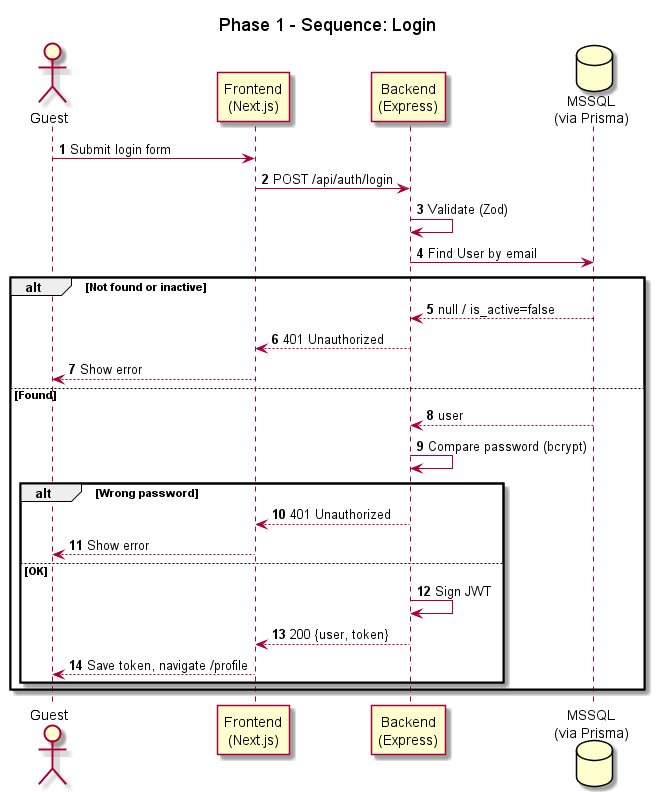

The diagram above was rendered by PlantUML. Its source (embedded in the PNG):
@startuml
title Phase 1 - Sequence: Login
autonumber
actor Guest as U
participant "Frontend\n(Next.js)" as FE
participant "Backend\n(Express)" as BE
database "MSSQL\n(via Prisma)" as DB

U -> FE : Submit login form
FE -> BE : POST /api/auth/login
BE -> BE : Validate (Zod)
BE -> DB : Find User by email
alt Not found or inactive
  DB --> BE : null / is_active=false
  BE --> FE : 401 Unauthorized
  FE --> U : Show error
else Found
  DB --> BE : user
  BE -> BE : Compare password (bcrypt)
  alt Wrong password
    BE --> FE : 401 Unauthorized
    FE --> U : Show error
  else OK
    BE -> BE : Sign JWT
    BE --> FE : 200 {user, token}
    FE --> U : Save token, navigate /profile
  end
end
@enduml